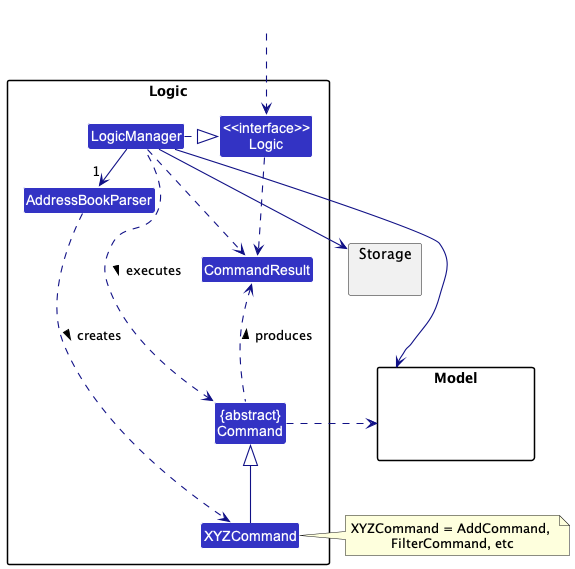

The diagram above was rendered by PlantUML. Its source (embedded in the PNG):
@startuml
!include style.puml
skinparam arrowThickness 1.1
skinparam arrowColor LOGIC_COLOR_T4
skinparam classBackgroundColor LOGIC_COLOR

package Logic {

Class AddressBookParser
Class XYZCommand
Class CommandResult
Class "{abstract}\nCommand" as Command


Class "<<interface>>\nLogic" as Logic
Class LogicManager
}

package Model{
Class HiddenModel #FFFFFF
}

package Storage{
}

Class HiddenOutside #FFFFFF
HiddenOutside ..> Logic

LogicManager .right.|> Logic
LogicManager -right->"1" AddressBookParser
AddressBookParser ..> XYZCommand : creates >

XYZCommand -up-|> Command
LogicManager .left.> Command : executes >

LogicManager --> Model
LogicManager --> Storage
Storage --[hidden] Model
Command .[hidden]up.> Storage
Command .right.> Model
note right of XYZCommand: XYZCommand = AddCommand, \nFilterCommand, etc

Logic ..> CommandResult
LogicManager .down.> CommandResult
Command .up.> CommandResult : produces >
@enduml